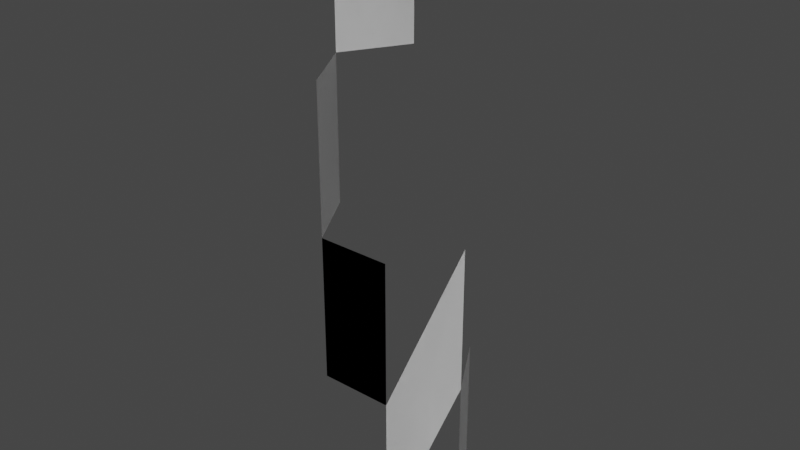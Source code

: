 # Source: test.blend  (saved by Blender 3.2.14; exported with 4.5.12 LTS)
import bpy
from mathutils import Matrix  # noqa: F401  (used for matrix-valued properties, if any)

bpy.ops.wm.read_factory_settings(use_empty=True)
scene = bpy.context.scene
scene.name = 'Scene'

# ---- collections
col_collection = bpy.data.collections.new('Collection'); scene.collection.children.link(col_collection)

# ---- world
world_world = bpy.data.worlds.new('World'); scene.world = world_world
world_world.use_nodes = True; world_world.node_tree.nodes.clear()
_N = world_world.node_tree.nodes; _L = world_world.node_tree.links
n0 = _N.new('ShaderNodeOutputWorld'); n0.name = 'World Output'; n0.location = (300, 300)
n1 = _N.new('ShaderNodeBackground'); n1.name = 'Background'; n1.location = (10, 300)
n1.inputs[0].default_value = (0.05088, 0.05088, 0.05088, 1.0)
_L.new(n1.outputs[0], n0.inputs[0])
n0.is_active_output = True
world_world.color = (0.05088, 0.05088, 0.05088)
world_world.use_sun_shadow = False
world_world.sun_shadow_jitter_overblur = 0.0

# ---- meshes
me_tree_015 = bpy.data.meshes.new('tree.015')
me_tree_015.from_pydata([(0.5, 0.0, 0.0), (0.25, 0.433, 0.0), (-0.25, 0.433, 0.0), (-0.5, 6.123e-17, 0.0), (-0.25, -0.433, 0.0), (0.25, -0.433, 0.0), (0.5, 0.0, 1.0), (0.25, 0.433, 1.0), (-0.25, 0.433, 1.0), (-0.5, 6.123e-17, 1.0), (-0.25, -0.433, 1.0), (0.25, -0.433, 1.0), (0.5, 0.0, 2.0), (0.25, 0.433, 2.0), (-0.25, 0.433, 2.0), (-0.5, 6.123e-17, 2.0), (-0.25, -0.433, 2.0), (0.25, -0.433, 2.0), (0.5, 0.0, 3.0), (0.25, 0.433, 3.0), (-0.25, 0.433, 3.0), (-0.5, 6.123e-17, 3.0), (-0.25, -0.433, 3.0), (0.25, -0.433, 3.0), (0.5, 0.0, 4.0), (0.25, 0.433, 4.0), (-0.25, 0.433, 4.0), (-0.5, 6.123e-17, 4.0), (-0.25, -0.433, 4.0), (0.25, -0.433, 4.0)], [], [(0, 1, 7, 6), (5, 6, 12, 11), (10, 11, 17, 16), (15, 16, 22, 21), (20, 21, 27, 26), (25, 26, 32, 31), (0, 1, 7, 6), (5, 6, 12, 11), (10, 11, 17, 16), (15, 16, 22, 21), (20, 21, 27, 26), (25, 26, 32, 31), (0, 1, 7, 6), (5, 6, 12, 11), (10, 11, 17, 16), (15, 16, 22, 21), (20, 21, 27, 26), (25, 26, 32, 31), (0, 1, 7, 6), (5, 6, 12, 11), (10, 11, 17, 16), (15, 16, 22, 21), (20, 21, 27, 26), (25, 26, 32, 31), (0, 1, 7, 6), (5, 6, 12, 11), (10, 11, 17, 16), (15, 16, 22, 21), (20, 21, 27, 26), (25, 26, 32, 31)])
me_tree_015.update()

# ---- objects
ob_tree_001 = bpy.data.objects.new('tree.001', me_tree_015)

# ---- transforms, parenting, visibility, modifiers, constraints
ob_tree_001.location = (0.0, 0.0, 0.0)

# ---- collection membership
col_collection.objects.link(ob_tree_001)

# ---- scene / render settings (as saved in the file)
scene.frame_start = 1; scene.frame_end = 250; scene.frame_set(1)
scene.render.engine = 'BLENDER_EEVEE_NEXT'
scene.cycles.sampling_pattern = 'TABULATED_SOBOL'
scene.cycles.use_light_tree = False
scene.view_settings.view_transform = 'Filmic'
bpy.context.view_layer.update()

# ---- added for rendering (the .blend has no active camera and no usable light): camera, sun
cam_auto = bpy.data.cameras.new('AutoCamera')
cam_auto.lens = 50.0
cam_auto.sensor_width = 36.0
cam_auto.clip_end = 1000.0
ob_auto_camera = bpy.data.objects.new('AutoCamera', cam_auto)
scene.collection.objects.link(ob_auto_camera)
ob_auto_camera.location = (3.89804, -4.67765, 5.11843)
ob_auto_camera.rotation_euler = (1.09748, -7.21219e-08, 0.694738)
scene.camera = ob_auto_camera
light_auto_sun = bpy.data.lights.new('AutoSun', 'SUN')
light_auto_sun.energy = 3.0
light_auto_sun.angle = 0.0523599
ob_auto_sun = bpy.data.objects.new('AutoSun', light_auto_sun)
scene.collection.objects.link(ob_auto_sun)
ob_auto_sun.rotation_euler = (0.872665, 0.174533, 0.523599)
bpy.context.view_layer.update()
